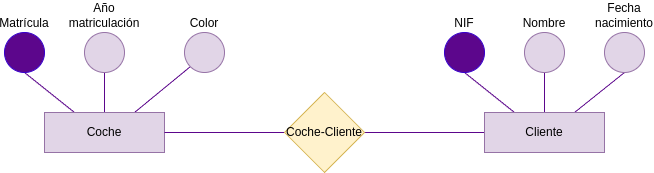

The diagram above was exported from draw.io. Its source (the exported page's mxGraphModel, read from the mxfile embedded in the PNG):
<mxGraphModel dx="1569" dy="606" grid="1" gridSize="10" guides="1" tooltips="1" connect="1" arrows="1" fold="1" page="1" pageScale="1" pageWidth="850" pageHeight="1100" math="0" shadow="0">
  <root>
    <mxCell id="0" />
    <mxCell id="1" parent="0" />
    <mxCell id="2" style="edgeStyle=none;html=1;exitX=0.25;exitY=0;exitDx=0;exitDy=0;entryX=0.5;entryY=1;entryDx=0;entryDy=0;strokeColor=#5C068C;endArrow=none;endFill=0;" edge="1" parent="1" source="5" target="13">
      <mxGeometry relative="1" as="geometry" />
    </mxCell>
    <mxCell id="3" style="edgeStyle=none;html=1;exitX=0.5;exitY=0;exitDx=0;exitDy=0;entryX=0.5;entryY=1;entryDx=0;entryDy=0;strokeColor=#5C068C;endArrow=none;endFill=0;" edge="1" parent="1" source="5" target="14">
      <mxGeometry relative="1" as="geometry" />
    </mxCell>
    <mxCell id="4" style="edgeStyle=none;html=1;exitX=0.75;exitY=0;exitDx=0;exitDy=0;entryX=0.5;entryY=1;entryDx=0;entryDy=0;strokeColor=#5C068C;endArrow=none;endFill=0;" edge="1" parent="1" source="5" target="15">
      <mxGeometry relative="1" as="geometry" />
    </mxCell>
    <mxCell id="19" style="edgeStyle=none;html=1;exitX=0;exitY=0.5;exitDx=0;exitDy=0;entryX=1;entryY=0.5;entryDx=0;entryDy=0;endArrow=none;endFill=0;strokeColor=#5C068C;" edge="1" parent="1" source="5" target="17">
      <mxGeometry relative="1" as="geometry" />
    </mxCell>
    <mxCell id="5" value="Cliente" style="rounded=0;whiteSpace=wrap;html=1;fillColor=#e1d5e7;strokeColor=#9673a6;" vertex="1" parent="1">
      <mxGeometry x="440" y="200" width="120" height="40" as="geometry" />
    </mxCell>
    <mxCell id="6" style="edgeStyle=none;html=1;exitX=0.25;exitY=0;exitDx=0;exitDy=0;entryX=0.5;entryY=1;entryDx=0;entryDy=0;strokeColor=#5C068C;endArrow=none;endFill=0;" edge="1" parent="1" source="16" target="10">
      <mxGeometry relative="1" as="geometry">
        <mxPoint x="30" y="200" as="sourcePoint" />
      </mxGeometry>
    </mxCell>
    <mxCell id="7" style="edgeStyle=none;html=1;exitX=0.5;exitY=0;exitDx=0;exitDy=0;entryX=0.5;entryY=1;entryDx=0;entryDy=0;strokeColor=#5C068C;endArrow=none;endFill=0;" edge="1" parent="1" source="16" target="11">
      <mxGeometry relative="1" as="geometry">
        <mxPoint x="60" y="200" as="sourcePoint" />
      </mxGeometry>
    </mxCell>
    <mxCell id="8" style="edgeStyle=none;html=1;entryX=0;entryY=1;entryDx=0;entryDy=0;strokeColor=#5C068C;endArrow=none;endFill=0;" edge="1" parent="1" target="12">
      <mxGeometry relative="1" as="geometry">
        <mxPoint x="90" y="200" as="sourcePoint" />
        <mxPoint x="140" y="160" as="targetPoint" />
      </mxGeometry>
    </mxCell>
    <mxCell id="10" value="Matrícula" style="ellipse;whiteSpace=wrap;html=1;aspect=fixed;fillColor=#5C068C;fontColor=#000000;strokeColor=#3700CC;verticalAlign=bottom;labelPosition=center;verticalLabelPosition=top;align=center;" vertex="1" parent="1">
      <mxGeometry x="-40" y="120" width="40" height="40" as="geometry" />
    </mxCell>
    <mxCell id="11" value="Año matriculación" style="ellipse;whiteSpace=wrap;html=1;aspect=fixed;fillColor=#e1d5e7;strokeColor=#9673a6;verticalAlign=bottom;labelPosition=center;verticalLabelPosition=top;align=center;" vertex="1" parent="1">
      <mxGeometry x="40" y="120" width="40" height="40" as="geometry" />
    </mxCell>
    <mxCell id="12" value="Color" style="ellipse;whiteSpace=wrap;html=1;aspect=fixed;fillColor=#e1d5e7;strokeColor=#9673a6;verticalAlign=bottom;labelPosition=center;verticalLabelPosition=top;align=center;" vertex="1" parent="1">
      <mxGeometry x="140" y="120" width="40" height="40" as="geometry" />
    </mxCell>
    <mxCell id="13" value="NIF" style="ellipse;whiteSpace=wrap;html=1;aspect=fixed;fillColor=#5C068C;fontColor=#000000;strokeColor=#3700CC;verticalAlign=bottom;labelPosition=center;verticalLabelPosition=top;align=center;" vertex="1" parent="1">
      <mxGeometry x="400" y="120" width="40" height="40" as="geometry" />
    </mxCell>
    <mxCell id="14" value="Nombre" style="ellipse;whiteSpace=wrap;html=1;aspect=fixed;fillColor=#e1d5e7;strokeColor=#9673a6;verticalAlign=bottom;labelPosition=center;verticalLabelPosition=top;align=center;" vertex="1" parent="1">
      <mxGeometry x="480" y="120" width="40" height="40" as="geometry" />
    </mxCell>
    <mxCell id="15" value="Fecha nacimiento" style="ellipse;whiteSpace=wrap;html=1;aspect=fixed;fillColor=#e1d5e7;strokeColor=#9673a6;verticalAlign=bottom;labelPosition=center;verticalLabelPosition=top;align=center;" vertex="1" parent="1">
      <mxGeometry x="560" y="120" width="40" height="40" as="geometry" />
    </mxCell>
    <mxCell id="16" value="Coche" style="rounded=0;whiteSpace=wrap;html=1;fillColor=#e1d5e7;strokeColor=#9673a6;" vertex="1" parent="1">
      <mxGeometry y="200" width="120" height="40" as="geometry" />
    </mxCell>
    <mxCell id="20" style="edgeStyle=none;html=1;exitX=0;exitY=0.5;exitDx=0;exitDy=0;entryX=1;entryY=0.5;entryDx=0;entryDy=0;endArrow=none;endFill=0;strokeColor=#5C068C;" edge="1" parent="1" source="17" target="16">
      <mxGeometry relative="1" as="geometry" />
    </mxCell>
    <mxCell id="17" value="Coche-Cliente" style="rhombus;whiteSpace=wrap;html=1;fillColor=#fff2cc;strokeColor=#d6b656;" vertex="1" parent="1">
      <mxGeometry x="240" y="180" width="80" height="80" as="geometry" />
    </mxCell>
  </root>
</mxGraphModel>